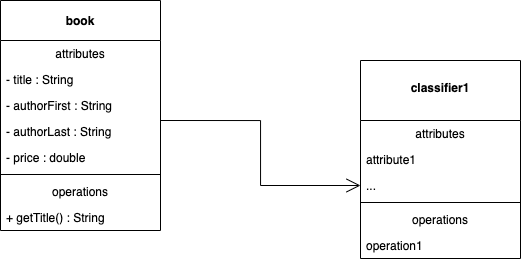

The diagram above was exported from draw.io. Its source (the exported page's mxGraphModel, read from the mxfile embedded in the PNG):
<mxGraphModel dx="901" dy="585" grid="1" gridSize="10" guides="1" tooltips="1" connect="1" arrows="1" fold="1" page="1" pageScale="1" pageWidth="850" pageHeight="1100" math="0" shadow="0">
  <root>
    <mxCell id="0" />
    <mxCell id="1" parent="0" />
    <mxCell id="vSK3btjlkpZnNywY2b3M-2" value="book" style="swimlane;fontStyle=1;align=center;verticalAlign=middle;childLayout=stackLayout;horizontal=1;startSize=40;horizontalStack=0;resizeParent=1;resizeParentMax=0;resizeLast=0;collapsible=1;marginBottom=0;" vertex="1" parent="1">
      <mxGeometry x="80" y="140" width="160" height="230" as="geometry" />
    </mxCell>
    <mxCell id="vSK3btjlkpZnNywY2b3M-3" value="attributes" style="text;strokeColor=none;fillColor=none;align=center;verticalAlign=top;spacingLeft=4;spacingRight=4;overflow=hidden;rotatable=0;points=[[0,0.5],[1,0.5]];portConstraint=eastwest;" vertex="1" parent="vSK3btjlkpZnNywY2b3M-2">
      <mxGeometry y="40" width="160" height="26" as="geometry" />
    </mxCell>
    <mxCell id="vSK3btjlkpZnNywY2b3M-8" value="- title : String " style="text;strokeColor=none;fillColor=none;align=left;verticalAlign=top;spacingLeft=4;spacingRight=4;overflow=hidden;rotatable=0;points=[[0,0.5],[1,0.5]];portConstraint=eastwest;" vertex="1" parent="vSK3btjlkpZnNywY2b3M-2">
      <mxGeometry y="66" width="160" height="26" as="geometry" />
    </mxCell>
    <mxCell id="vSK3btjlkpZnNywY2b3M-7" value="- authorFirst : String" style="text;strokeColor=none;fillColor=none;align=left;verticalAlign=top;spacingLeft=4;spacingRight=4;overflow=hidden;rotatable=0;points=[[0,0.5],[1,0.5]];portConstraint=eastwest;" vertex="1" parent="vSK3btjlkpZnNywY2b3M-2">
      <mxGeometry y="92" width="160" height="26" as="geometry" />
    </mxCell>
    <mxCell id="vSK3btjlkpZnNywY2b3M-6" value="- authorLast : String" style="text;strokeColor=none;fillColor=none;align=left;verticalAlign=top;spacingLeft=4;spacingRight=4;overflow=hidden;rotatable=0;points=[[0,0.5],[1,0.5]];portConstraint=eastwest;" vertex="1" parent="vSK3btjlkpZnNywY2b3M-2">
      <mxGeometry y="118" width="160" height="26" as="geometry" />
    </mxCell>
    <mxCell id="vSK3btjlkpZnNywY2b3M-9" value="- price : double" style="text;strokeColor=none;fillColor=none;align=left;verticalAlign=top;spacingLeft=4;spacingRight=4;overflow=hidden;rotatable=0;points=[[0,0.5],[1,0.5]];portConstraint=eastwest;" vertex="1" parent="vSK3btjlkpZnNywY2b3M-2">
      <mxGeometry y="144" width="160" height="26" as="geometry" />
    </mxCell>
    <mxCell id="vSK3btjlkpZnNywY2b3M-4" value="" style="line;strokeWidth=1;fillColor=none;align=left;verticalAlign=middle;spacingTop=-1;spacingLeft=3;spacingRight=3;rotatable=0;labelPosition=right;points=[];portConstraint=eastwest;" vertex="1" parent="vSK3btjlkpZnNywY2b3M-2">
      <mxGeometry y="170" width="160" height="8" as="geometry" />
    </mxCell>
    <mxCell id="vSK3btjlkpZnNywY2b3M-5" value="operations" style="text;strokeColor=none;fillColor=none;align=center;verticalAlign=top;spacingLeft=4;spacingRight=4;overflow=hidden;rotatable=0;points=[[0,0.5],[1,0.5]];portConstraint=eastwest;" vertex="1" parent="vSK3btjlkpZnNywY2b3M-2">
      <mxGeometry y="178" width="160" height="26" as="geometry" />
    </mxCell>
    <mxCell id="vSK3btjlkpZnNywY2b3M-10" value="+ getTitle() : String" style="text;strokeColor=none;fillColor=none;align=left;verticalAlign=top;spacingLeft=4;spacingRight=4;overflow=hidden;rotatable=0;points=[[0,0.5],[1,0.5]];portConstraint=eastwest;" vertex="1" parent="vSK3btjlkpZnNywY2b3M-2">
      <mxGeometry y="204" width="160" height="26" as="geometry" />
    </mxCell>
    <mxCell id="vSK3btjlkpZnNywY2b3M-11" value="&#10;classifier1" style="swimlane;fontStyle=1;align=center;verticalAlign=top;childLayout=stackLayout;horizontal=1;startSize=60;horizontalStack=0;resizeParent=1;resizeParentMax=0;resizeLast=0;collapsible=1;marginBottom=0;" vertex="1" parent="1">
      <mxGeometry x="440" y="200" width="160" height="198" as="geometry" />
    </mxCell>
    <mxCell id="vSK3btjlkpZnNywY2b3M-12" value="attributes" style="text;strokeColor=none;fillColor=none;align=center;verticalAlign=top;spacingLeft=4;spacingRight=4;overflow=hidden;rotatable=0;points=[[0,0.5],[1,0.5]];portConstraint=eastwest;" vertex="1" parent="vSK3btjlkpZnNywY2b3M-11">
      <mxGeometry y="60" width="160" height="26" as="geometry" />
    </mxCell>
    <mxCell id="vSK3btjlkpZnNywY2b3M-16" value="attribute1" style="text;strokeColor=none;fillColor=none;align=left;verticalAlign=top;spacingLeft=4;spacingRight=4;overflow=hidden;rotatable=0;points=[[0,0.5],[1,0.5]];portConstraint=eastwest;" vertex="1" parent="vSK3btjlkpZnNywY2b3M-11">
      <mxGeometry y="86" width="160" height="26" as="geometry" />
    </mxCell>
    <mxCell id="vSK3btjlkpZnNywY2b3M-15" value="..." style="text;strokeColor=none;fillColor=none;align=left;verticalAlign=top;spacingLeft=4;spacingRight=4;overflow=hidden;rotatable=0;points=[[0,0.5],[1,0.5]];portConstraint=eastwest;" vertex="1" parent="vSK3btjlkpZnNywY2b3M-11">
      <mxGeometry y="112" width="160" height="26" as="geometry" />
    </mxCell>
    <mxCell id="vSK3btjlkpZnNywY2b3M-13" value="" style="line;strokeWidth=1;fillColor=none;align=left;verticalAlign=middle;spacingTop=-1;spacingLeft=3;spacingRight=3;rotatable=0;labelPosition=right;points=[];portConstraint=eastwest;" vertex="1" parent="vSK3btjlkpZnNywY2b3M-11">
      <mxGeometry y="138" width="160" height="8" as="geometry" />
    </mxCell>
    <mxCell id="vSK3btjlkpZnNywY2b3M-14" value="operations" style="text;strokeColor=none;fillColor=none;align=center;verticalAlign=top;spacingLeft=4;spacingRight=4;overflow=hidden;rotatable=0;points=[[0,0.5],[1,0.5]];portConstraint=eastwest;" vertex="1" parent="vSK3btjlkpZnNywY2b3M-11">
      <mxGeometry y="146" width="160" height="26" as="geometry" />
    </mxCell>
    <mxCell id="vSK3btjlkpZnNywY2b3M-20" value="operation1" style="text;strokeColor=none;fillColor=none;align=left;verticalAlign=top;spacingLeft=4;spacingRight=4;overflow=hidden;rotatable=0;points=[[0,0.5],[1,0.5]];portConstraint=eastwest;" vertex="1" parent="vSK3btjlkpZnNywY2b3M-11">
      <mxGeometry y="172" width="160" height="26" as="geometry" />
    </mxCell>
    <mxCell id="vSK3btjlkpZnNywY2b3M-22" value="" style="endArrow=open;endFill=1;endSize=12;html=1;rounded=0;entryX=0;entryY=0.5;entryDx=0;entryDy=0;edgeStyle=orthogonalEdgeStyle;" edge="1" parent="1" target="vSK3btjlkpZnNywY2b3M-15">
      <mxGeometry width="160" relative="1" as="geometry">
        <mxPoint x="240" y="260" as="sourcePoint" />
        <mxPoint x="400" y="260" as="targetPoint" />
        <Array as="points">
          <mxPoint x="340" y="260" />
          <mxPoint x="340" y="325" />
        </Array>
      </mxGeometry>
    </mxCell>
  </root>
</mxGraphModel>